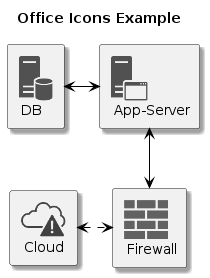

The diagram above was rendered by PlantUML. Its source (embedded in the PNG):
@startuml
skinparam shadowing true
skinparam ParticipantBorderColor black
skinparam arrowcolor black
skinparam SequenceLifeLineBorderColor black
skinparam SequenceLifeLineBackgroundColor PapayaWhip
!include <tupadr3/common>
!include <office/Servers/database_server>
!include <office/Servers/application_server>
!include <office/Concepts/firewall_orange>
!include <office/Clouds/cloud_disaster_red>
title Office Icons Example

OFF_DATABASE_SERVER(db,DB)
OFF_APPLICATION_SERVER(app,App-Server)
OFF_FIREWALL_ORANGE(fw,Firewall)
OFF_CLOUD_DISASTER_RED(cloud,Cloud)
db <-> app
app <--> fw
fw <.left.> cloud
@enduml